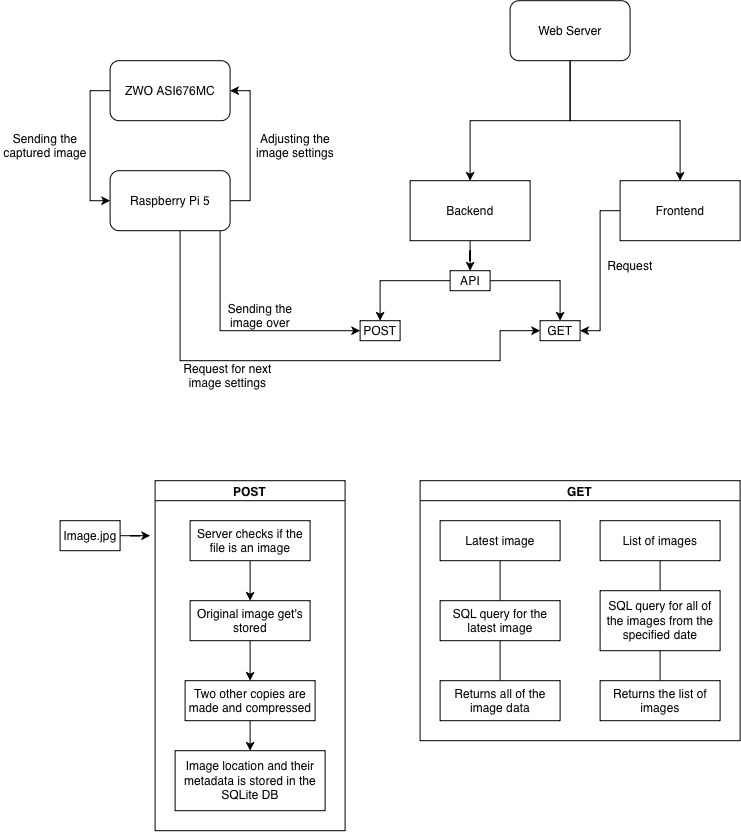

The diagram above was exported from draw.io. Its source (the exported page's mxGraphModel, read from the mxfile embedded in the PNG):
<mxGraphModel dx="1928" dy="727" grid="1" gridSize="10" guides="1" tooltips="1" connect="1" arrows="1" fold="1" page="1" pageScale="1" pageWidth="850" pageHeight="1100" math="0" shadow="0">
  <root>
    <mxCell id="0" />
    <mxCell id="1" parent="0" />
    <mxCell id="Wvdbsimldk5udcXzYFwb-26" connectable="0" parent="1" style="group" value="" vertex="1">
      <mxGeometry height="170" width="340" x="-30" y="280" as="geometry" />
    </mxCell>
    <mxCell id="Wvdbsimldk5udcXzYFwb-10" edge="1" parent="Wvdbsimldk5udcXzYFwb-26" source="Wvdbsimldk5udcXzYFwb-2" style="edgeStyle=orthogonalEdgeStyle;rounded=0;orthogonalLoop=1;jettySize=auto;html=1;entryX=1;entryY=0.5;entryDx=0;entryDy=0;exitX=1;exitY=0.5;exitDx=0;exitDy=0;" target="Wvdbsimldk5udcXzYFwb-7">
      <mxGeometry relative="1" as="geometry">
        <Array as="points">
          <mxPoint x="250" y="140" />
          <mxPoint x="250" y="30" />
        </Array>
        <mxPoint x="230" y="190" as="sourcePoint" />
      </mxGeometry>
    </mxCell>
    <mxCell id="Wvdbsimldk5udcXzYFwb-2" parent="Wvdbsimldk5udcXzYFwb-26" style="rounded=1;whiteSpace=wrap;html=1;" value="Raspberry Pi 5" vertex="1">
      <mxGeometry height="60" width="120" x="110" y="110" as="geometry" />
    </mxCell>
    <mxCell id="Wvdbsimldk5udcXzYFwb-9" edge="1" parent="Wvdbsimldk5udcXzYFwb-26" source="Wvdbsimldk5udcXzYFwb-7" style="edgeStyle=orthogonalEdgeStyle;rounded=0;orthogonalLoop=1;jettySize=auto;html=1;entryX=0;entryY=0.5;entryDx=0;entryDy=0;" target="Wvdbsimldk5udcXzYFwb-2">
      <mxGeometry relative="1" as="geometry">
        <Array as="points">
          <mxPoint x="90" y="30" />
          <mxPoint x="90" y="140" />
        </Array>
        <mxPoint x="110" y="190" as="targetPoint" />
      </mxGeometry>
    </mxCell>
    <mxCell id="Wvdbsimldk5udcXzYFwb-7" parent="Wvdbsimldk5udcXzYFwb-26" style="rounded=1;whiteSpace=wrap;html=1;" value="ZWO ASI676MC" vertex="1">
      <mxGeometry height="60" width="120" x="110" as="geometry" />
    </mxCell>
    <mxCell id="Wvdbsimldk5udcXzYFwb-11" parent="Wvdbsimldk5udcXzYFwb-26" style="text;html=1;whiteSpace=wrap;strokeColor=none;fillColor=none;align=center;verticalAlign=middle;rounded=0;" value="Adjusting the image settings" vertex="1">
      <mxGeometry height="30" width="90" x="250" y="70" as="geometry" />
    </mxCell>
    <mxCell id="Wvdbsimldk5udcXzYFwb-12" parent="Wvdbsimldk5udcXzYFwb-26" style="text;html=1;whiteSpace=wrap;strokeColor=none;fillColor=none;align=center;verticalAlign=middle;rounded=0;" value="Sending the captured image" vertex="1">
      <mxGeometry height="30" width="90" y="70" as="geometry" />
    </mxCell>
    <mxCell id="Wvdbsimldk5udcXzYFwb-36" parent="1" style="swimlane;startSize=20;horizontal=1;containerType=tree;transparentBounds=1;groupPadding=20;" value="POST" vertex="1">
      <mxGeometry as="geometry" />
    </mxCell>
    <mxCell id="Wvdbsimldk5udcXzYFwb-37" edge="1" parent="Wvdbsimldk5udcXzYFwb-36" source="Wvdbsimldk5udcXzYFwb-38" style="edgeStyle=elbowEdgeStyle;elbow=vertical;sourcePerimeterSpacing=0;targetPerimeterSpacing=0;startArrow=none;endArrow=classic;rounded=0;curved=0;endFill=1;" target="Wvdbsimldk5udcXzYFwb-39" value="">
      <mxGeometry relative="1" as="geometry" />
    </mxCell>
    <mxCell id="Wvdbsimldk5udcXzYFwb-38" parent="Wvdbsimldk5udcXzYFwb-36" style="whiteSpace=wrap;html=1;treeFolding=1;treeMoving=1;newEdgeStyle={&quot;edgeStyle&quot;:&quot;elbowEdgeStyle&quot;,&quot;startArrow&quot;:&quot;none&quot;,&quot;endArrow&quot;:&quot;none&quot;};" value="Server checks if the file is an image" vertex="1">
      <mxGeometry height="40" width="120" x="160" y="740" as="geometry" />
    </mxCell>
    <mxCell id="Wvdbsimldk5udcXzYFwb-39" parent="Wvdbsimldk5udcXzYFwb-36" style="whiteSpace=wrap;html=1;treeFolding=1;treeMoving=1;newEdgeStyle={&quot;edgeStyle&quot;:&quot;elbowEdgeStyle&quot;,&quot;startArrow&quot;:&quot;none&quot;,&quot;endArrow&quot;:&quot;none&quot;};" value="Original image get's stored" vertex="1">
      <mxGeometry height="40" width="120" x="160" y="820" as="geometry" />
    </mxCell>
    <mxCell id="Wvdbsimldk5udcXzYFwb-50" edge="1" parent="Wvdbsimldk5udcXzYFwb-36" source="Wvdbsimldk5udcXzYFwb-39" style="edgeStyle=elbowEdgeStyle;elbow=vertical;sourcePerimeterSpacing=0;targetPerimeterSpacing=0;startArrow=none;endArrow=classic;rounded=0;curved=0;endFill=1;" target="Wvdbsimldk5udcXzYFwb-51" value="">
      <mxGeometry relative="1" as="geometry">
        <mxPoint x="220" y="780" as="sourcePoint" />
      </mxGeometry>
    </mxCell>
    <mxCell id="Wvdbsimldk5udcXzYFwb-51" parent="Wvdbsimldk5udcXzYFwb-36" style="whiteSpace=wrap;html=1;treeFolding=1;treeMoving=1;newEdgeStyle={&quot;edgeStyle&quot;:&quot;elbowEdgeStyle&quot;,&quot;startArrow&quot;:&quot;none&quot;,&quot;endArrow&quot;:&quot;none&quot;};" value="Two other copies are made and compressed" vertex="1">
      <mxGeometry height="40" width="130" x="155" y="900" as="geometry" />
    </mxCell>
    <mxCell id="Wvdbsimldk5udcXzYFwb-52" edge="1" parent="Wvdbsimldk5udcXzYFwb-36" source="Wvdbsimldk5udcXzYFwb-51" style="edgeStyle=elbowEdgeStyle;elbow=vertical;sourcePerimeterSpacing=0;targetPerimeterSpacing=0;startArrow=none;endArrow=classic;rounded=0;curved=0;endFill=1;" target="Wvdbsimldk5udcXzYFwb-53" value="">
      <mxGeometry relative="1" as="geometry">
        <mxPoint x="220" y="860" as="sourcePoint" />
      </mxGeometry>
    </mxCell>
    <mxCell id="Wvdbsimldk5udcXzYFwb-53" parent="Wvdbsimldk5udcXzYFwb-36" style="whiteSpace=wrap;html=1;treeFolding=1;treeMoving=1;newEdgeStyle={&quot;edgeStyle&quot;:&quot;elbowEdgeStyle&quot;,&quot;startArrow&quot;:&quot;none&quot;,&quot;endArrow&quot;:&quot;none&quot;};" value="Image location and their metadata is stored in the SQLite DB" vertex="1">
      <mxGeometry height="60" width="150" x="145" y="970" as="geometry" />
    </mxCell>
    <mxCell id="Wvdbsimldk5udcXzYFwb-40" parent="1" style="swimlane;startSize=20;horizontal=1;containerType=tree;transparentBounds=1;groupPadding=20;" value="GET" vertex="1">
      <mxGeometry as="geometry" />
    </mxCell>
    <mxCell id="Wvdbsimldk5udcXzYFwb-41" edge="1" parent="Wvdbsimldk5udcXzYFwb-40" source="Wvdbsimldk5udcXzYFwb-42" style="edgeStyle=elbowEdgeStyle;elbow=vertical;sourcePerimeterSpacing=0;targetPerimeterSpacing=0;startArrow=none;endArrow=none;rounded=0;curved=0;" target="Wvdbsimldk5udcXzYFwb-43" value="">
      <mxGeometry relative="1" as="geometry" />
    </mxCell>
    <mxCell id="Wvdbsimldk5udcXzYFwb-42" parent="Wvdbsimldk5udcXzYFwb-40" style="whiteSpace=wrap;html=1;treeFolding=1;treeMoving=1;newEdgeStyle={&quot;edgeStyle&quot;:&quot;elbowEdgeStyle&quot;,&quot;startArrow&quot;:&quot;none&quot;,&quot;endArrow&quot;:&quot;none&quot;};" value="Latest image" vertex="1">
      <mxGeometry height="40" width="120" x="410" y="740" as="geometry" />
    </mxCell>
    <mxCell id="Wvdbsimldk5udcXzYFwb-43" parent="Wvdbsimldk5udcXzYFwb-40" style="whiteSpace=wrap;html=1;treeFolding=1;treeMoving=1;newEdgeStyle={&quot;edgeStyle&quot;:&quot;elbowEdgeStyle&quot;,&quot;startArrow&quot;:&quot;none&quot;,&quot;endArrow&quot;:&quot;none&quot;};" value="SQL query for the latest image" vertex="1">
      <mxGeometry height="40" width="120" x="410" y="820" as="geometry" />
    </mxCell>
    <mxCell id="Wvdbsimldk5udcXzYFwb-55" parent="Wvdbsimldk5udcXzYFwb-40" style="whiteSpace=wrap;html=1;treeFolding=1;treeMoving=1;newEdgeStyle={&quot;edgeStyle&quot;:&quot;elbowEdgeStyle&quot;,&quot;startArrow&quot;:&quot;none&quot;,&quot;endArrow&quot;:&quot;none&quot;};" value="List of images" vertex="1">
      <mxGeometry height="40" width="120" x="570" y="740" as="geometry" />
    </mxCell>
    <mxCell id="Wvdbsimldk5udcXzYFwb-56" edge="1" parent="Wvdbsimldk5udcXzYFwb-40" source="Wvdbsimldk5udcXzYFwb-43" style="edgeStyle=elbowEdgeStyle;elbow=vertical;sourcePerimeterSpacing=0;targetPerimeterSpacing=0;startArrow=none;endArrow=none;rounded=0;curved=0;" target="Wvdbsimldk5udcXzYFwb-57" value="">
      <mxGeometry relative="1" as="geometry">
        <mxPoint x="470" y="780" as="sourcePoint" />
      </mxGeometry>
    </mxCell>
    <mxCell id="Wvdbsimldk5udcXzYFwb-57" parent="Wvdbsimldk5udcXzYFwb-40" style="whiteSpace=wrap;html=1;treeFolding=1;treeMoving=1;newEdgeStyle={&quot;edgeStyle&quot;:&quot;elbowEdgeStyle&quot;,&quot;startArrow&quot;:&quot;none&quot;,&quot;endArrow&quot;:&quot;none&quot;};" value="Returns all of the image data" vertex="1">
      <mxGeometry height="40" width="120" x="410" y="900" as="geometry" />
    </mxCell>
    <mxCell id="Wvdbsimldk5udcXzYFwb-58" edge="1" parent="Wvdbsimldk5udcXzYFwb-40" source="Wvdbsimldk5udcXzYFwb-55" style="edgeStyle=elbowEdgeStyle;rounded=0;orthogonalLoop=1;jettySize=auto;html=1;elbow=vertical;startArrow=none;endArrow=none;" target="Wvdbsimldk5udcXzYFwb-59" value="">
      <mxGeometry relative="1" as="geometry" />
    </mxCell>
    <mxCell id="Wvdbsimldk5udcXzYFwb-59" parent="Wvdbsimldk5udcXzYFwb-40" style="whiteSpace=wrap;html=1;treeFolding=1;treeMoving=1;newEdgeStyle={&quot;edgeStyle&quot;:&quot;elbowEdgeStyle&quot;,&quot;startArrow&quot;:&quot;none&quot;,&quot;endArrow&quot;:&quot;none&quot;};" value="SQL query for all of the images from the specified date" vertex="1">
      <mxGeometry height="60" width="120" x="570" y="810" as="geometry" />
    </mxCell>
    <mxCell id="Wvdbsimldk5udcXzYFwb-60" edge="1" parent="Wvdbsimldk5udcXzYFwb-40" source="Wvdbsimldk5udcXzYFwb-59" style="edgeStyle=elbowEdgeStyle;rounded=0;orthogonalLoop=1;jettySize=auto;html=1;elbow=vertical;startArrow=none;endArrow=none;" target="Wvdbsimldk5udcXzYFwb-61" value="">
      <mxGeometry relative="1" as="geometry">
        <mxPoint x="630" y="780" as="sourcePoint" />
      </mxGeometry>
    </mxCell>
    <mxCell id="Wvdbsimldk5udcXzYFwb-61" parent="Wvdbsimldk5udcXzYFwb-40" style="whiteSpace=wrap;html=1;treeFolding=1;treeMoving=1;newEdgeStyle={&quot;edgeStyle&quot;:&quot;elbowEdgeStyle&quot;,&quot;startArrow&quot;:&quot;none&quot;,&quot;endArrow&quot;:&quot;none&quot;};" value="Returns the list of images" vertex="1">
      <mxGeometry height="40" width="120" x="570" y="900" as="geometry" />
    </mxCell>
    <mxCell id="Wvdbsimldk5udcXzYFwb-65" edge="1" parent="1" source="Wvdbsimldk5udcXzYFwb-47" style="edgeStyle=orthogonalEdgeStyle;rounded=0;orthogonalLoop=1;jettySize=auto;html=1;">
      <mxGeometry relative="1" as="geometry">
        <mxPoint x="120" y="755" as="targetPoint" />
      </mxGeometry>
    </mxCell>
    <mxCell id="Wvdbsimldk5udcXzYFwb-47" parent="1" style="rounded=0;whiteSpace=wrap;html=1;" value="Image.jpg" vertex="1">
      <mxGeometry height="30" width="60" x="30" y="740" as="geometry" />
    </mxCell>
    <mxCell id="Wvdbsimldk5udcXzYFwb-62" connectable="0" parent="1" style="group" value="" vertex="1">
      <mxGeometry height="390" width="570" x="140" y="220" as="geometry" />
    </mxCell>
    <mxCell id="Wvdbsimldk5udcXzYFwb-5" edge="1" parent="Wvdbsimldk5udcXzYFwb-62" source="Wvdbsimldk5udcXzYFwb-1" style="edgeStyle=orthogonalEdgeStyle;rounded=0;orthogonalLoop=1;jettySize=auto;html=1;entryX=0.5;entryY=0;entryDx=0;entryDy=0;" target="Wvdbsimldk5udcXzYFwb-3">
      <mxGeometry relative="1" as="geometry" />
    </mxCell>
    <mxCell id="Wvdbsimldk5udcXzYFwb-6" edge="1" parent="Wvdbsimldk5udcXzYFwb-62" source="Wvdbsimldk5udcXzYFwb-1" style="edgeStyle=orthogonalEdgeStyle;rounded=0;orthogonalLoop=1;jettySize=auto;html=1;entryX=0.5;entryY=0;entryDx=0;entryDy=0;" target="Wvdbsimldk5udcXzYFwb-4">
      <mxGeometry relative="1" as="geometry" />
    </mxCell>
    <mxCell id="Wvdbsimldk5udcXzYFwb-1" parent="Wvdbsimldk5udcXzYFwb-62" style="rounded=1;whiteSpace=wrap;html=1;" value="Web Server" vertex="1">
      <mxGeometry height="60" width="120" x="340" as="geometry" />
    </mxCell>
    <mxCell id="Wvdbsimldk5udcXzYFwb-14" edge="1" parent="Wvdbsimldk5udcXzYFwb-62" source="Wvdbsimldk5udcXzYFwb-3" style="edgeStyle=orthogonalEdgeStyle;rounded=0;orthogonalLoop=1;jettySize=auto;html=1;">
      <mxGeometry relative="1" as="geometry">
        <mxPoint x="300" y="270" as="targetPoint" />
      </mxGeometry>
    </mxCell>
    <mxCell id="Wvdbsimldk5udcXzYFwb-3" parent="Wvdbsimldk5udcXzYFwb-62" style="rounded=0;whiteSpace=wrap;html=1;" value="Backend" vertex="1">
      <mxGeometry height="60" width="120" x="240" y="180" as="geometry" />
    </mxCell>
    <mxCell id="Wvdbsimldk5udcXzYFwb-19" edge="1" parent="Wvdbsimldk5udcXzYFwb-62" source="Wvdbsimldk5udcXzYFwb-4" style="edgeStyle=orthogonalEdgeStyle;rounded=0;orthogonalLoop=1;jettySize=auto;html=1;entryX=1;entryY=0.5;entryDx=0;entryDy=0;" target="Wvdbsimldk5udcXzYFwb-17">
      <mxGeometry relative="1" as="geometry" />
    </mxCell>
    <mxCell id="Wvdbsimldk5udcXzYFwb-4" parent="Wvdbsimldk5udcXzYFwb-62" style="rounded=0;whiteSpace=wrap;html=1;" value="Frontend" vertex="1">
      <mxGeometry height="60" width="120" x="450" y="180" as="geometry" />
    </mxCell>
    <mxCell id="Wvdbsimldk5udcXzYFwb-16" edge="1" parent="Wvdbsimldk5udcXzYFwb-62" source="Wvdbsimldk5udcXzYFwb-13" style="edgeStyle=orthogonalEdgeStyle;rounded=0;orthogonalLoop=1;jettySize=auto;html=1;" target="Wvdbsimldk5udcXzYFwb-15" value="">
      <mxGeometry relative="1" as="geometry" />
    </mxCell>
    <mxCell id="Wvdbsimldk5udcXzYFwb-18" edge="1" parent="Wvdbsimldk5udcXzYFwb-62" source="Wvdbsimldk5udcXzYFwb-13" style="edgeStyle=orthogonalEdgeStyle;rounded=0;orthogonalLoop=1;jettySize=auto;html=1;" target="Wvdbsimldk5udcXzYFwb-17" value="">
      <mxGeometry relative="1" as="geometry" />
    </mxCell>
    <mxCell id="Wvdbsimldk5udcXzYFwb-13" parent="Wvdbsimldk5udcXzYFwb-62" style="rounded=0;whiteSpace=wrap;html=1;" value="API" vertex="1">
      <mxGeometry height="20" width="40" x="280" y="270" as="geometry" />
    </mxCell>
    <mxCell id="Wvdbsimldk5udcXzYFwb-15" parent="Wvdbsimldk5udcXzYFwb-62" style="rounded=0;whiteSpace=wrap;html=1;" value="POST" vertex="1">
      <mxGeometry height="20" width="40" x="190" y="320" as="geometry" />
    </mxCell>
    <mxCell id="Wvdbsimldk5udcXzYFwb-17" parent="Wvdbsimldk5udcXzYFwb-62" style="rounded=0;whiteSpace=wrap;html=1;" value="GET" vertex="1">
      <mxGeometry height="20" width="40" x="370" y="320" as="geometry" />
    </mxCell>
    <mxCell id="Wvdbsimldk5udcXzYFwb-20" parent="Wvdbsimldk5udcXzYFwb-62" style="text;html=1;whiteSpace=wrap;strokeColor=none;fillColor=none;align=center;verticalAlign=middle;rounded=0;" value="Request" vertex="1">
      <mxGeometry height="30" width="60" x="430" y="250" as="geometry" />
    </mxCell>
    <mxCell id="Wvdbsimldk5udcXzYFwb-27" edge="1" parent="Wvdbsimldk5udcXzYFwb-62" source="Wvdbsimldk5udcXzYFwb-2" style="edgeStyle=orthogonalEdgeStyle;rounded=0;orthogonalLoop=1;jettySize=auto;html=1;entryX=0;entryY=0.5;entryDx=0;entryDy=0;" target="Wvdbsimldk5udcXzYFwb-15">
      <mxGeometry relative="1" as="geometry">
        <Array as="points">
          <mxPoint x="50" y="330.03" />
        </Array>
      </mxGeometry>
    </mxCell>
    <mxCell id="Wvdbsimldk5udcXzYFwb-28" parent="Wvdbsimldk5udcXzYFwb-62" style="text;html=1;whiteSpace=wrap;strokeColor=none;fillColor=none;align=center;verticalAlign=middle;rounded=0;" value="Sending the image over" vertex="1">
      <mxGeometry height="30" width="100" x="40" y="300" as="geometry" />
    </mxCell>
    <mxCell id="Wvdbsimldk5udcXzYFwb-29" edge="1" parent="Wvdbsimldk5udcXzYFwb-62" source="Wvdbsimldk5udcXzYFwb-2" style="edgeStyle=orthogonalEdgeStyle;rounded=0;orthogonalLoop=1;jettySize=auto;html=1;entryX=0;entryY=0.5;entryDx=0;entryDy=0;" target="Wvdbsimldk5udcXzYFwb-17">
      <mxGeometry relative="1" as="geometry">
        <Array as="points">
          <mxPoint x="10" y="360.03" />
          <mxPoint x="330" y="360.03" />
          <mxPoint x="330" y="330.03" />
        </Array>
      </mxGeometry>
    </mxCell>
    <mxCell id="Wvdbsimldk5udcXzYFwb-30" parent="Wvdbsimldk5udcXzYFwb-62" style="text;html=1;whiteSpace=wrap;strokeColor=none;fillColor=none;align=center;verticalAlign=middle;rounded=0;" value="Request for next image settings" vertex="1">
      <mxGeometry height="30" width="115" y="360" as="geometry" />
    </mxCell>
  </root>
</mxGraphModel>